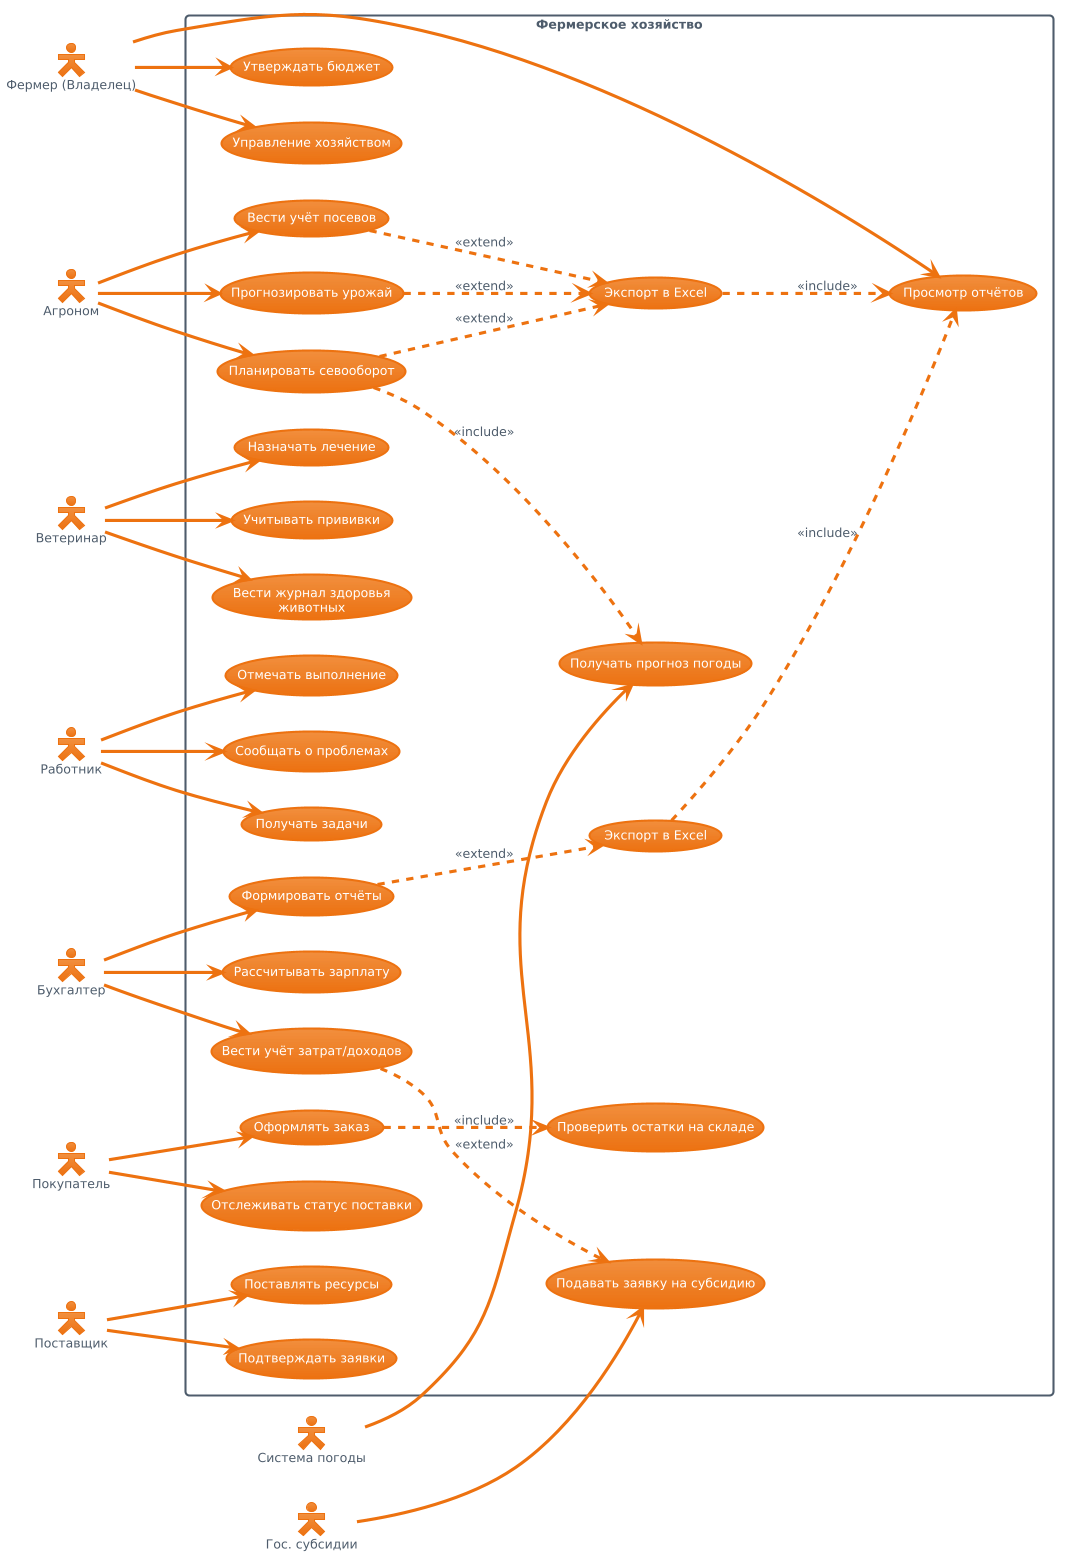

The diagram above was rendered by PlantUML. Its source (embedded in the PNG):
@startuml
!theme aws-orange
left to right direction
skinparam packageStyle folder
skinparam actorStyle hollow

actor "Фермер (Владелец)" as Farmer
actor "Агроном" as Agronom
actor "Ветеринар" as Vet
actor "Работник" as Worker
actor "Бухгалтер" as Bookkeeper
actor "Покупатель" as Buyer
actor "Поставщик" as Provider
actor "Система погоды" as Weather 
actor "Гос. субсидии" as Subsidy 

rectangle "Фермерское хозяйство" {
  usecase "Управление хозяйством" as UC1
  usecase "Просмотр отчётов" as UC2
  usecase "Утверждать бюджет" as UC3

  usecase "Планировать севооборот" as UC4
  usecase "Вести учёт посевов" as UC5
  usecase "Прогнозировать урожай" as UC6

  usecase "Вести журнал здоровья\nживотных" as UC7
  usecase "Назначать лечение" as UC8
  usecase "Учитывать прививки" as UC9

  usecase "Получать задачи" as UC10
  usecase "Отмечать выполнение" as UC11
  usecase "Сообщать о проблемах" as UC12

  usecase "Вести учёт затрат/доходов" as UC13
  usecase "Формировать отчёты" as UC14
  usecase "Рассчитывать зарплату" as UC15

  usecase "Оформлять заказ" as UC16
  usecase "Отслеживать статус поставки" as UC17

  usecase "Поставлять ресурсы" as UC18
  usecase "Подтверждать заявки" as UC19

  usecase "Проверить остатки на складе" as UC20
  usecase "Экспорт в Excel" as UC21

  usecase "Получать прогноз погоды" as UC22
  usecase "Подавать заявку на субсидию" as UC23
  
  usecase "Экспорт в Excel" as UC24

}

Farmer --> UC1
Farmer --> UC2
Farmer --> UC3

Agronom --> UC4
Agronom --> UC5
Agronom --> UC6

Vet --> UC7
Vet --> UC8
Vet --> UC9

Worker --> UC10
Worker --> UC11
Worker --> UC12

Bookkeeper --> UC13
Bookkeeper --> UC14
Bookkeeper --> UC15

Buyer --> UC16
Buyer --> UC17

Provider --> UC18
Provider --> UC19

UC4 ..> UC24: <<extend>>
UC5 ..> UC24: <<extend>>
UC6 ..> UC24: <<extend>>
UC24 ..> UC2: <<include>>

UC21 ..> UC2: <<include>>
UC16 ..> UC20 : <<include>>
UC14 ..> UC21 : <<extend>>
UC4 ..> UC22 : <<include>>
UC13 ..> UC23 : <<extend>>

Weather --> UC22
Subsidy --> UC23
@enduml